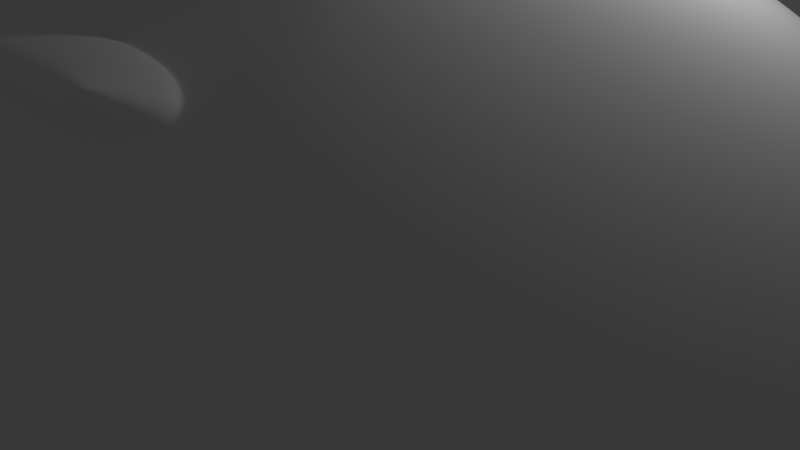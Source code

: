 # Source: casque.blend  (saved by Blender 2.82.7; exported with 4.5.12 LTS)
import bpy
from mathutils import Matrix  # noqa: F401  (used for matrix-valued properties, if any)

bpy.ops.wm.read_factory_settings(use_empty=True)
scene = bpy.context.scene
scene.name = 'Scene'

# ---- collections
col_collection_1 = bpy.data.collections.new('Collection 1'); scene.collection.children.link(col_collection_1)

# ---- materials (node trees are filled in below, after node groups)
mat_material_001 = bpy.data.materials.new('Material.001')
mat_material_001.alpha_threshold = 0.0
mat_material_001.use_transparent_shadow = False
mat_material_001.diffuse_color = (0.8, 0.07099, 0.06876, 1.0)
mat_material_001.roughness = 0.5
mat_material_002 = bpy.data.materials.new('Material.002')
mat_material_002.alpha_threshold = 0.0
mat_material_002.use_transparent_shadow = False
mat_material_002.roughness = 0.5

# ---- material node trees

# ---- world
world_world = bpy.data.worlds.new('World'); scene.world = world_world
world_world.color = (0.05088, 0.05088, 0.05088)
world_world.use_sun_shadow = False
world_world.sun_shadow_jitter_overblur = 0.0
world_world.cycles.sampling_method = 'MANUAL'

# ---- cameras
cam_camera = bpy.data.cameras.new('Camera')
cam_camera.clip_end = 100.0
cam_camera.lens = 35.0
cam_camera.sensor_width = 32.0
cam_camera.sensor_height = 18.0
cam_camera.ortho_scale = 7.314
cam_camera.dof.focus_distance = 0.0
cam_camera.dof.aperture_fstop = 128.0

# ---- lights
light_lamp = bpy.data.lights.new('Lamp', 'POINT')
light_lamp.transmission_factor = 0.0
light_lamp.cutoff_distance = 30.0
light_lamp.energy = 100.0
light_lamp.shadow_buffer_clip_start = 1.001
light_lamp.shadow_soft_size = 0.1
light_lamp.shadow_maximum_resolution = 0.006
light_lamp.use_absolute_resolution = True

# ---- meshes
me_sphere = bpy.data.meshes.new('Sphere')
me_sphere.from_pydata([(1.612, 1.004, 4.337), (-1.089, 2.062, 4.016), (-1.089, 3.037, 3.494), (-1.089, 3.892, 2.793), (-1.089, 4.594, 1.938), (-1.089, 5.115, 0.9625), (-1.089, 5.436, -0.09584), (-1.175, 5.559, -1.094), (1.827, 0.9826, 4.337), (2.223, 2.977, 3.494), (2.527, 4.504, 1.938), (2.629, 5.015, 0.9625), (2.713, 5.436, -1.196), (2.033, 0.92, 4.337), (3.771, 5.115, -1.196), (7.145, 1.004, -1.196), (7.254, -0.09687, -1.196), (7.145, -1.198, -1.196), (6.303, -3.231, -1.196), (5.601, -4.086, -1.196), (3.771, -5.309, -1.196), (1.827, -1.176, 4.337), (2.033, -2.214, 4.016), (2.223, -3.171, 3.494), (2.629, -5.209, 0.9625), (2.713, -5.63, -1.196), (2.691, -5.524, -0.09584), (-1.089, -1.198, 4.337), (-1.089, -2.256, 4.016), (-1.089, -3.231, 3.494), (-1.089, -4.086, 2.793), (-1.089, -4.788, 1.938), (-1.089, -5.309, 0.9625), (-1.089, -5.63, -0.09584), (-1.16, -5.724, -0.9845), (2.527, -4.698, 1.938), (2.39, -4.009, 2.793), (-1.304, -1.176, 4.337), (-1.51, -2.214, 4.016), (-1.701, -3.171, 3.494), (-1.868, -4.009, 2.793), (-2.004, -4.698, 1.938), (-2.106, -5.209, 0.9625), (-2.169, -5.524, -0.09584), (-2.235, -5.619, -1.219), (3.729, -5.209, -0.09584), (3.607, -4.912, 0.9625), (3.407, -4.431, 1.938), (3.139, -3.782, 2.793), (2.811, -2.993, 3.494), (2.438, -2.091, 4.016), (2.033, -1.114, 4.337), (-1.51, -1.114, 4.337), (-1.915, -2.091, 4.016), (-2.289, -2.993, 3.494), (-2.616, -3.782, 2.793), (-2.884, -4.431, 1.938), (-3.084, -4.912, 0.9625), (-3.207, -5.209, -0.09584), (-3.27, -5.301, -1.447), (4.746, -4.788, -1.196), (4.686, -4.698, -0.09584), (4.508, -4.431, 0.9625), (4.218, -3.997, 1.938), (3.828, -3.414, 2.793), (3.353, -2.703, 3.494), (2.811, -1.892, 4.016), (-1.701, -1.012, 4.337), (-2.289, -1.892, 4.016), (-2.831, -2.703, 3.494), (-3.306, -3.414, 2.793), (-3.695, -3.997, 1.938), (-3.985, -4.431, 0.9625), (-4.163, -4.698, -0.09584), (-4.224, -4.783, -1.66), (2.223, -1.012, 4.337), (5.525, -4.009, -0.09584), (5.298, -3.782, 0.9625), (4.929, -3.414, 1.938), (4.433, -2.918, 2.793), (3.828, -2.313, 3.494), (-0.9815, 0.9849, 4.337), (-1.868, -0.8751, 4.337), (-2.616, -1.623, 4.016), (-3.306, -2.313, 3.494), (-3.91, -2.918, 2.793), (-4.406, -3.414, 1.938), (-4.775, -3.782, 0.9625), (-5.002, -4.009, -0.09584), (-5.06, -4.085, -1.848), (3.139, -1.623, 4.016), (2.39, -0.8751, 4.337), (6.213, -3.171, -0.09584), (5.946, -2.993, 0.9625), (5.512, -2.703, 1.938), (4.929, -2.313, 2.793), (-2.004, -0.7084, 4.337), (-2.884, -1.296, 4.016), (-3.695, -1.838, 3.494), (-4.406, -2.313, 2.793), (-4.99, -2.703, 1.938), (-5.423, -2.993, 0.9625), (-5.69, -3.171, -0.09584), (-5.747, -3.232, -2.005), (4.218, -1.838, 3.494), (3.407, -1.296, 4.016), (2.527, -0.7084, 4.337), (6.824, -2.256, -1.196), (6.724, -2.214, -0.09584), (6.427, -2.091, 0.9625), (5.946, -1.892, 1.938), (-2.106, -0.5181, 4.337), (-3.084, -0.9231, 4.016), (-3.985, -1.296, 3.494), (-4.775, -1.623, 2.793), (-5.423, -1.892, 1.938), (-5.905, -2.091, 0.9625), (-6.201, -2.214, -0.09584), (-6.258, -2.258, -2.126), (5.298, -1.623, 2.793), (4.508, -1.296, 3.494), (3.607, -0.9231, 4.016), (2.629, -0.5181, 4.337), (7.039, -1.176, -0.09584), (6.724, -1.114, 0.9625), (-2.169, -0.3116, 4.337), (-3.207, -0.5181, 4.016), (-4.163, -0.7084, 3.494), (-5.002, -0.8751, 2.793), (-5.69, -1.012, 1.938), (-6.201, -1.114, 0.9625), (-6.516, -1.176, -0.09584), (-6.573, -1.201, -2.204), (6.213, -1.012, 1.938), (5.525, -0.8751, 2.793), (4.686, -0.7084, 3.494), (3.729, -0.5181, 4.016), (2.691, -0.3116, 4.337), (7.145, -0.09687, -0.09584), (-2.19, -0.09687, 4.31), (-3.248, -0.09687, 4.016), (-4.224, -0.09687, 3.494), (-5.078, -0.09687, 2.793), (-5.78, -0.09687, 1.938), (-6.301, -0.09687, 0.9625), (-6.622, -0.09687, -0.09584), (-6.68, -0.101, -2.238), (6.824, -0.09687, 0.9625), (6.303, -0.09687, 1.938), (5.601, -0.09687, 2.793), (4.746, -0.09687, 3.494), (3.771, -0.09687, 4.016), (2.713, -0.09687, 4.31), (-2.169, 0.1178, 4.337), (-3.207, 0.3243, 4.016), (-4.163, 0.5146, 3.494), (-5.002, 0.6814, 2.793), (-5.69, 0.8183, 1.938), (-6.201, 0.92, 0.9625), (-6.516, 0.9826, -0.09584), (-6.575, 0.9999, -2.225), (7.039, 0.9826, -0.09584), (6.724, 0.92, 0.9625), (6.213, 0.8183, 1.938), (5.525, 0.6814, 2.793), (4.686, 0.5146, 3.494), (3.729, 0.3243, 4.016), (2.691, 0.1178, 4.337), (-2.106, 0.3243, 4.337), (-3.084, 0.7293, 4.016), (-3.985, 1.103, 3.494), (-4.775, 1.43, 2.793), (-5.423, 1.698, 1.938), (-5.905, 1.898, 0.9625), (-6.201, 2.021, -0.09584), (-6.263, 2.059, -2.168), (6.824, 2.062, -1.196), (6.724, 2.021, -0.09584), (6.427, 1.898, 0.9625), (5.946, 1.698, 1.938), (5.298, 1.43, 2.793), (4.508, 1.103, 3.494), (3.607, 0.7293, 4.016), (-2.004, 0.5146, 4.337), (-2.884, 1.103, 4.016), (-3.695, 1.644, 3.494), (-4.406, 2.119, 2.793), (-4.99, 2.509, 1.938), (-5.423, 2.799, 0.9625), (-5.69, 2.977, -0.09584), (-5.755, 3.036, -2.066), (2.629, 0.3243, 4.337), (6.303, 3.037, -1.196), (6.213, 2.977, -0.09584), (5.946, 2.799, 0.9625), (5.512, 2.509, 1.938), (4.929, 2.119, 2.793), (4.218, 1.644, 3.494), (-1.868, 0.6814, 4.337), (-2.616, 1.43, 4.016), (-3.306, 2.119, 3.494), (-3.91, 2.724, 2.793), (-4.406, 3.22, 1.938), (-4.775, 3.589, 0.9625), (-5.002, 3.816, -0.09584), (-5.071, 3.894, -1.926), (3.407, 1.103, 4.016), (2.527, 0.5146, 4.337), (5.601, 3.892, -1.196), (5.525, 3.816, -0.09584), (5.298, 3.589, 0.9625), (4.929, 3.22, 1.938), (4.433, 2.724, 2.793), (-1.701, 0.8183, 4.337), (-2.289, 1.698, 4.016), (-2.831, 2.509, 3.494), (-3.306, 3.22, 2.793), (-3.695, 3.803, 1.938), (-3.985, 4.237, 0.9625), (-4.163, 4.504, -0.09584), (-4.236, 4.598, -1.751), (3.828, 2.119, 3.494), (3.139, 1.43, 4.016), (2.39, 0.6814, 4.337), (4.746, 4.594, -1.196), (4.686, 4.504, -0.09584), (4.508, 4.237, 0.9625), (4.218, 3.803, 1.938), (-1.51, 0.92, 4.337), (-1.915, 1.898, 4.016), (-2.289, 2.799, 3.494), (-2.616, 3.589, 2.793), (-2.884, 4.237, 1.938), (-3.084, 4.719, 0.9625), (-3.207, 5.015, -0.09584), (-3.284, 5.123, -1.549), (3.828, 3.22, 2.793), (3.353, 2.509, 3.494), (2.811, 1.698, 4.016), (2.223, 0.8183, 4.337), (3.729, 5.015, -0.09584), (3.607, 4.719, 0.9625), (-1.304, 0.9826, 4.337), (-1.51, 2.021, 4.016), (-1.701, 2.977, 3.494), (-1.868, 3.816, 2.793), (-2.004, 4.504, 1.938), (-2.106, 5.015, 0.9625), (-2.169, 5.33, -0.09584), (-2.25, 5.447, -1.327), (3.407, 4.237, 1.938), (3.139, 3.589, 2.793), (2.811, 2.799, 3.494), (2.438, 1.898, 4.016), (2.691, 5.33, -0.09584), (2.39, 3.816, 2.793), (2.033, 2.021, 4.016), (1.82, 2.985, 3.494), (2.086, 4.515, 1.938), (2.176, 5.027, 0.9625), (2.249, 5.45, -1.196), (1.966, 3.825, 2.793), (2.231, 5.343, -0.09584), (1.652, 2.026, 4.016), (-1.235, 5.534, -0.8143), (-1.221, -5.693, -0.7052), (-2.291, -5.589, -0.9389), (-3.32, -5.273, -1.166), (-4.269, -4.757, -1.377), (-5.101, -4.062, -1.564), (4.731, -4.764, -0.9103), (-5.785, -3.214, -1.721), (-6.293, -2.245, -1.841), (6.798, -2.245, -0.9103), (-6.606, -1.193, -1.919), (-6.713, -0.09829, -1.952), (-6.609, 0.9972, -1.94), (-6.299, 2.051, -1.882), (-5.793, 3.023, -1.782), (6.798, 2.051, -0.9103), (-5.112, 3.876, -1.642), (6.279, 3.022, -0.9103), (-4.282, 4.577, -1.468), (5.581, 3.872, -0.9103), (-3.334, 5.099, -1.266), (-2.305, 5.422, -1.046), (4.731, 4.571, -0.9103), (2.707, 5.409, -0.9103), (2.707, -5.602, -0.9103), (3.76, -5.283, -0.9103), (5.581, -4.066, -0.9103), (6.279, -3.216, -0.9103), (7.225, -0.09687, -0.9103), (7.118, -1.192, -0.9103), (7.118, 0.9983, -0.9103), (3.76, 5.089, -0.9103), (2.244, 5.422, -0.9103), (-1.788, 7.435, -1.15), (-1.509, 7.446, -1.09), (-1.585, 7.32, -1.247), (3.509, 7.165, -1.243), (3.427, 7.294, -1.104), (3.708, 7.249, -1.104), (4.858, 6.9, -1.104), (5.121, 6.791, -1.104), (4.908, 6.74, -1.243), (9.369, 1.304, -1.243), (9.494, 1.463, -1.104), (9.549, 1.183, -1.104), (9.667, -0.01266, -1.104), (9.667, -0.2978, -1.104), (9.513, -0.1509, -1.243), (9.549, -1.494, -1.104), (9.494, -1.773, -1.104), (9.369, -1.606, -1.243), (8.311, -4.484, -1.104), (8.256, -4.295, -1.243), (8.469, -4.246, -1.104), (7.548, -5.412, -1.104), (7.347, -5.614, -1.104), (7.328, -5.425, -1.243), (4.858, -7.21, -1.104), (4.908, -7.042, -1.243), (5.121, -7.101, -1.104), (3.708, -7.559, -1.104), (3.427, -7.605, -1.104), (3.509, -7.466, -1.243), (-1.768, -7.719, -1.003), (-1.566, -7.596, -1.102), (-1.489, -7.728, -0.9422), (-4.329, -7.55, -1.318), (-4.107, -7.458, -1.413), (-4.056, -7.605, -1.258), (-5.711, -7.097, -1.623), (-5.483, -7.031, -1.703), (-5.462, -7.198, -1.555), (6.181, -6.535, -1.104), (6.198, -6.353, -1.243), (6.418, -6.376, -1.104), (-6.979, -6.377, -1.905), (-6.736, -6.353, -1.995), (-6.747, -6.534, -1.853), (-8.085, -5.416, -2.155), (-7.841, -5.43, -2.244), (-7.888, -5.617, -2.11), (-8.986, -4.254, -2.362), (-8.749, -4.302, -2.452), (-8.831, -4.49, -2.326), (9.036, -3.187, -1.104), (8.945, -3.005, -1.243), (9.145, -2.923, -1.104), (-9.648, -2.933, -2.518), (-9.424, -3.015, -2.611), (-9.541, -3.196, -2.492), (-10.05, -1.505, -2.618), (-9.841, -1.618, -2.715), (-9.991, -1.784, -2.604), (-10.16, -0.02396, -2.657), (-9.983, -0.1629, -2.759), (-10.16, -0.3091, -2.655), (-9.995, 1.452, -2.635), (-9.845, 1.293, -2.743), (-10.05, 1.172, -2.644), (-9.549, 2.867, -2.551), (-9.432, 2.693, -2.666), (-9.655, 2.603, -2.572), (9.036, 2.876, -1.104), (9.145, 2.613, -1.104), (8.945, 2.703, -1.243), (-8.843, 4.166, -2.41), (-8.76, 3.985, -2.532), (-8.997, 3.928, -2.441), (8.469, 3.936, -1.104), (8.256, 3.993, -1.243), (8.311, 4.173, -1.104), (-7.902, 5.3, -2.216), (-7.855, 5.118, -2.346), (-8.099, 5.097, -2.257), (7.548, 5.102, -1.104), (7.328, 5.123, -1.243), (7.347, 5.304, -1.104), (-6.764, 6.224, -1.978), (-6.752, 6.05, -2.115), (-6.995, 6.065, -2.026), (6.198, 6.051, -1.243), (6.181, 6.224, -1.104), (6.418, 6.066, -1.104), (-5.472, 6.904, -1.703), (-5.493, 6.743, -1.848), (-5.729, 6.794, -1.758), (-2.956, 7.314, -1.403), (-3.007, 7.172, -1.555), (-3.23, 7.257, -1.462), (2.803, 7.312, -1.104), (3.089, 7.304, -1.104), (2.896, 7.182, -1.243), (-1.809, 7.426, -0.4099), (-1.665, 7.286, -0.8772), (-1.53, 7.437, -0.3492), (-1.51, -7.717, -0.2019), (-1.646, -7.555, -0.7329), (-1.79, -7.708, -0.2628), (-4.075, -7.594, -1.16), (-4.18, -7.417, -1.302), (-4.349, -7.54, -1.22), (-5.48, -7.188, -1.456), (-5.541, -7.0, -1.602), (-5.737, -7.08, -1.513), (-6.763, -6.525, -1.754), (-6.795, -6.318, -1.881), (-6.995, -6.367, -1.806), (-7.902, -5.609, -2.01), (-7.895, -5.399, -2.129), (-8.1, -5.408, -2.055), (6.175, -6.527, -0.361), (6.412, -6.368, -0.361), (6.176, -6.321, -0.8642), (-8.845, -4.484, -2.226), (-8.799, -4.278, -2.336), (-9.0, -4.247, -2.262), (-9.554, -3.191, -2.392), (-9.47, -2.997, -2.494), (-9.661, -2.928, -2.418), (9.026, -3.183, -0.361), (9.136, -2.919, -0.361), (8.91, -2.991, -0.8642), (-10.0, -1.781, -2.503), (-9.885, -1.606, -2.598), (-10.06, -1.502, -2.518), (-10.17, -0.3081, -2.554), (-10.03, -0.1593, -2.642), (-10.17, -0.023, -2.557), (-10.06, 1.171, -2.544), (-9.889, 1.289, -2.626), (-10.01, 1.451, -2.535), (-9.668, 2.6, -2.472), (-9.478, 2.682, -2.55), (-9.562, 2.864, -2.451), (-9.01, 3.924, -2.341), (-8.809, 3.967, -2.416), (-8.856, 4.162, -2.31), (9.136, 2.609, -0.361), (9.026, 2.872, -0.361), (8.91, 2.689, -0.8642), (-8.113, 5.091, -2.157), (-7.909, 5.095, -2.231), (-7.917, 5.294, -2.116), (8.461, 3.93, -0.361), (8.303, 4.168, -0.361), (8.224, 3.972, -0.8642), (-7.011, 6.058, -1.927), (-6.811, 6.022, -2.001), (-6.78, 6.217, -1.878), (7.541, 5.095, -0.361), (7.34, 5.297, -0.361), (7.301, 5.096, -0.8642), (-5.747, 6.786, -1.659), (-5.559, 6.712, -1.735), (-5.489, 6.896, -1.604), (-3.249, 7.248, -1.363), (-3.08, 7.138, -1.444), (-2.976, 7.305, -1.304), (6.412, 6.058, -0.361), (6.175, 6.216, -0.361), (6.176, 6.019, -0.8642), (3.425, 7.285, -0.361), (3.501, 7.127, -0.8642), (3.706, 7.239, -0.361), (3.425, -7.595, -0.361), (3.706, -7.549, -0.361), (3.501, -7.429, -0.8642), (4.854, -7.201, -0.361), (5.117, -7.092, -0.361), (4.894, -7.007, -0.8642), (7.34, -5.607, -0.361), (7.541, -5.405, -0.361), (7.301, -5.398, -0.8642), (8.303, -4.478, -0.361), (8.461, -4.241, -0.361), (8.224, -4.274, -0.8642), (9.657, -0.2978, -0.361), (9.657, -0.01266, -0.361), (9.474, -0.1509, -0.8642), (9.484, -1.771, -0.361), (9.539, -1.492, -0.361), (9.332, -1.599, -0.8642), (9.539, 1.181, -0.361), (9.484, 1.461, -0.361), (9.332, 1.297, -0.8642), (5.117, 6.782, -0.361), (4.854, 6.891, -0.361), (4.894, 6.705, -0.8642), (3.088, 7.294, -0.361), (2.801, 7.302, -0.361), (2.89, 7.145, -0.8642), (-1.53, 7.437, -0.9913), (-1.809, 7.426, -1.052), (-1.79, -7.708, -0.9048), (-1.51, -7.717, -0.844), (6.175, -6.527, -1.003), (6.412, -6.368, -1.003), (9.026, -3.183, -1.003), (9.136, -2.919, -1.003), (9.136, 2.609, -1.003), (9.026, 2.872, -1.003), (8.461, 3.93, -1.003), (8.303, 4.168, -1.003), (7.541, 5.095, -1.003), (7.34, 5.297, -1.003), (6.412, 6.058, -1.003), (6.175, 6.216, -1.003), (3.706, 7.239, -1.003), (3.425, 7.285, -1.003), (3.425, -7.595, -1.003), (3.706, -7.549, -1.003), (4.854, -7.201, -1.003), (5.117, -7.092, -1.003), (7.34, -5.607, -1.003), (7.541, -5.405, -1.003), (8.303, -4.478, -1.003), (8.461, -4.241, -1.003), (9.657, -0.2978, -1.003), (9.657, -0.01266, -1.003), (9.484, -1.771, -1.003), (9.539, -1.492, -1.003), (9.539, 1.181, -1.003), (9.484, 1.461, -1.003), (5.117, 6.782, -1.003), (4.854, 6.891, -1.003), (3.088, 7.294, -1.003), (2.801, 7.302, -1.003), (4.39, -7.537, -1.001), (-1.631, 7.096, -0.8009), (2.822, 6.956, -0.847), (-3.007, 6.953, -1.359), (-1.612, -7.349, -0.6605), (-4.108, -7.215, -1.222), (3.417, -7.229, -0.847), (-4.313, -6.809, -1.514), (-5.535, -6.145, -1.785), (-7.724, -5.251, -2.027), (-8.603, -4.159, -2.228), (7.116, -5.253, -0.847), (6.021, -6.151, -0.847), (4.772, -6.818, -0.847), (-9.257, -2.913, -2.382), (-9.661, -1.559, -2.482), (9.092, -1.554, -0.847), (8.681, -2.909, -0.847), (8.014, -4.158, -0.847), (-9.798, -0.1506, -2.526), (-9.664, 1.259, -2.51), (-9.265, 2.615, -2.436), (-8.614, 3.866, -2.306), (-7.738, 4.964, -2.126), (8.014, 3.868, -0.847), (8.681, 2.619, -0.847), (9.092, 1.264, -0.847), (-6.669, 5.866, -1.902), (7.116, 4.962, -0.847), (-5.45, 6.537, -1.643), (6.021, 5.861, -0.847), (4.772, 6.528, -0.847), (3.417, 6.939, -0.847), (9.231, -0.1451, -0.847), (-0.5596, -1.843, 4.849), (-0.5611, -1.791, 4.865), (1.398, -1.773, 4.858), (1.407, -1.813, 4.845), (-1.028, 3.082, 3.464), (-0.5807, 1.451, 4.832), (-1.01, 3.123, 3.537), (-0.9544, 3.192, 3.604), (-0.8656, 3.284, 3.66), (-0.7496, 3.393, 3.7), (-0.6141, 3.511, 3.722), (-0.4673, 3.571, 3.724), (-1.03, 3.766, 2.921), (-0.614, 3.654, 3.608), (-0.7501, 3.712, 3.446), (-0.8667, 3.754, 3.287), (-0.9558, 3.778, 3.139), (-1.011, 3.782, 3.015), (1.827, -1.176, 4.507), (1.398, -1.773, 4.858), (1.814, -1.229, 4.571), (1.772, -1.293, 4.648), (1.703, -1.387, 4.719), (1.614, -1.504, 4.781), (1.51, -1.635, 4.828), (1.407, -1.813, 4.845), (2.033, -2.214, 4.186), (1.57, -1.924, 4.739), (1.722, -2.024, 4.62), (1.853, -2.106, 4.497), (1.953, -2.165, 4.378), (2.016, -2.196, 4.271), (-0.5611, -1.791, 4.865), (-1.089, -1.198, 4.507), (-0.6969, -1.656, 4.836), (-0.8235, -1.527, 4.789), (-0.9324, -1.413, 4.728), (-1.016, -1.321, 4.657), (-1.069, -1.258, 4.58), (-1.089, -2.256, 4.186), (-0.5596, -1.843, 4.849), (-1.067, -2.245, 4.278), (-1.015, -2.211, 4.385), (-0.9309, -2.15, 4.503), (-0.8221, -2.063, 4.625), (-0.6954, -1.959, 4.743), (2.159, -3.281, 3.517), (2.09, -3.418, 3.538), (1.98, -3.583, 3.542), (1.836, -3.765, 3.528), (1.668, -3.952, 3.498), (2.181, -3.182, 3.481), (1.488, -4.095, 3.433), (-1.059, -3.327, 3.518), (-0.9931, -3.462, 3.539), (-0.8891, -3.624, 3.542), (-0.7541, -3.802, 3.527), (-0.5971, -3.984, 3.497), (-1.082, -3.229, 3.482), (-0.4296, -4.122, 3.431), (-0.5914, -4.136, 3.363), (-0.7403, -4.14, 3.229), (-0.8685, -4.121, 3.102), (-0.9673, -4.082, 2.99), (1.263, 3.555, 3.753), (1.916, 3.733, 2.969), (1.431, 3.633, 3.642), (1.588, 3.687, 3.485), (1.723, 3.726, 3.329), (1.827, 3.748, 3.185), (1.893, 3.75, 3.062), (1.648, 2.04, 4.2), (-1.094, 2.072, 4.211), (-1.03, -4.025, 2.901), (-1.052, -4.069, 2.842), (-0.9835, 1.003, 4.4), (1.61, 1.026, 4.386), (1.777, 3.061, 3.506), (1.183, 1.467, 4.821), (1.759, 3.103, 3.579), (1.708, 3.173, 3.644), (1.627, 3.266, 3.697), (1.522, 3.376, 3.733), (1.4, 3.496, 3.751), (-0.5999, 1.666, 4.795), (1.191, 1.65, 4.788), (1.191, 1.65, 4.788), (1.648, 2.04, 4.225), (1.31, 1.754, 4.708), (1.42, 1.85, 4.613), (1.515, 1.932, 4.511), (1.587, 1.993, 4.407), (1.633, 2.03, 4.31), (-1.094, 2.072, 4.237), (-0.5999, 1.666, 4.795), (-1.077, 2.061, 4.322), (-1.027, 2.023, 4.419), (-0.9487, 1.959, 4.521), (-0.8464, 1.874, 4.623), (-0.7275, 1.775, 4.716), (-0.9835, 1.003, 4.425), (-0.5807, 1.451, 4.832), (-0.9695, 1.021, 4.505), (-0.929, 1.068, 4.587), (-0.8649, 1.14, 4.665), (-0.7816, 1.232, 4.736), (-0.6846, 1.338, 4.793), (1.61, 1.026, 4.412), (1.183, 1.467, 4.821), (1.596, 1.044, 4.491), (1.553, 1.09, 4.573), (1.485, 1.161, 4.652), (1.397, 1.252, 4.723), (1.294, 1.356, 4.781), (2.055, -4.018, 2.851), (2.037, -3.975, 2.911), (1.981, -4.034, 2.999), (1.892, -4.076, 3.11), (1.776, -4.099, 3.237), (1.64, -4.099, 3.37)], [], [(261, 257, 9, 255), (258, 261, 255, 10), (259, 258, 10, 11), (262, 259, 11, 254), (296, 262, 254, 287), (257, 263, 256, 9), (256, 8, 13, 253), (50, 51, 21, 22), (26, 24, 32, 33), (288, 26, 33, 265), (23, 22, 28, 29), (35, 36, 30, 31), (24, 35, 31, 32), (29, 28, 38, 39), (46, 47, 35, 24), (30, 29, 39, 40), (47, 48, 36, 35), (31, 30, 40, 41), (48, 49, 23, 36), (32, 31, 41, 42), (49, 50, 22, 23), (33, 32, 42, 43), (63, 64, 48, 47), (265, 33, 43, 266), (289, 45, 26, 288), (28, 27, 37, 38), (45, 46, 24, 26), (43, 42, 57, 58), (62, 63, 47, 46), (266, 43, 58, 267), (64, 65, 49, 48), (38, 37, 52, 53), (65, 66, 50, 49), (39, 38, 53, 54), (66, 75, 51, 50), (40, 39, 54, 55), (41, 40, 55, 56), (270, 61, 45, 289), (42, 41, 56, 57), (61, 62, 46, 45), (76, 77, 62, 61), (55, 54, 69, 70), (77, 78, 63, 62), (56, 55, 70, 71), (78, 79, 64, 63), (57, 56, 71, 72), (79, 80, 65, 64), (58, 57, 72, 73), (80, 90, 66, 65), (267, 58, 73, 268), (21, 51, 75, 91, 106, 122, 137, 152, 139, 125, 111, 96, 82, 67, 52, 37, 27), (53, 52, 67, 68), (290, 76, 61, 270), (54, 53, 68, 69), (291, 92, 76, 290), (268, 73, 88, 269), (90, 91, 75, 66), (68, 67, 82, 83), (94, 95, 79, 78), (69, 68, 83, 84), (95, 104, 80, 79), (70, 69, 84, 85), (104, 105, 90, 80), (71, 70, 85, 86), (105, 106, 91, 90), (72, 71, 86, 87), (73, 72, 87, 88), (273, 108, 92, 291), (86, 85, 99, 100), (108, 109, 93, 92), (87, 86, 100, 101), (109, 110, 94, 93), (88, 87, 101, 102), (110, 119, 95, 94), (269, 88, 102, 271), (92, 93, 77, 76), (83, 82, 96, 97), (93, 94, 78, 77), (84, 83, 97, 98), (85, 84, 98, 99), (119, 120, 104, 95), (97, 96, 111, 112), (120, 121, 105, 104), (98, 97, 112, 113), (121, 122, 106, 105), (99, 98, 113, 114), (134, 135, 120, 119), (100, 99, 114, 115), (135, 136, 121, 120), (101, 100, 115, 116), (136, 137, 122, 121), (102, 101, 116, 117), (271, 102, 117, 272), (115, 114, 128, 129), (138, 147, 124, 123), (116, 115, 129, 130), (147, 148, 133, 124), (117, 116, 130, 131), (148, 149, 134, 133), (272, 117, 131, 274), (293, 123, 108, 273), (112, 111, 125, 126), (123, 124, 109, 108), (113, 112, 126, 127), (124, 133, 110, 109), (114, 113, 127, 128), (133, 134, 119, 110), (149, 150, 135, 134), (126, 125, 139, 140), (150, 151, 136, 135), (127, 126, 140, 141), (151, 152, 137, 136), (128, 127, 141, 142), (129, 128, 142, 143), (292, 138, 123, 293), (130, 129, 143, 144), (165, 166, 151, 150), (131, 130, 144, 145), (166, 167, 152, 151), (274, 131, 145, 275), (163, 164, 149, 148), (144, 143, 157, 158), (164, 165, 150, 149), (145, 144, 158, 159), (177, 178, 162, 161), (275, 145, 159, 276), (140, 139, 153, 154), (294, 161, 138, 292), (141, 140, 154, 155), (161, 162, 147, 138), (142, 141, 155, 156), (162, 163, 148, 147), (143, 142, 156, 157), (154, 153, 168, 169), (179, 180, 164, 163), (155, 154, 169, 170), (180, 181, 165, 164), (156, 155, 170, 171), (181, 182, 166, 165), (157, 156, 171, 172), (182, 191, 167, 166), (158, 157, 172, 173), (159, 158, 173, 174), (279, 177, 161, 294), (276, 159, 174, 277), (178, 179, 163, 162), (173, 172, 187, 188), (194, 195, 179, 178), (174, 173, 188, 189), (195, 196, 180, 179), (277, 174, 189, 278), (197, 206, 182, 181), (169, 168, 183, 184), (206, 207, 191, 182), (170, 169, 184, 185), (171, 170, 185, 186), (281, 193, 177, 279), (172, 171, 186, 187), (193, 194, 178, 177), (210, 211, 195, 194), (185, 184, 199, 200), (211, 212, 196, 195), (186, 185, 200, 201), (212, 221, 197, 196), (187, 186, 201, 202), (221, 222, 206, 197), (188, 187, 202, 203), (222, 223, 207, 206), (189, 188, 203, 204), (278, 189, 204, 280), (196, 197, 181, 180), (184, 183, 198, 199), (225, 226, 210, 209), (204, 203, 218, 219), (226, 227, 211, 210), (280, 204, 219, 282), (283, 209, 193, 281), (199, 198, 213, 214), (209, 210, 194, 193), (200, 199, 214, 215), (238, 239, 223, 222), (201, 200, 215, 216), (202, 201, 216, 217), (286, 225, 209, 283), (203, 202, 217, 218), (237, 238, 222, 221), (216, 215, 230, 231), (241, 250, 227, 226), (217, 216, 231, 232), (250, 251, 236, 227), (218, 217, 232, 233), (251, 252, 237, 236), (219, 218, 233, 234), (252, 253, 238, 237), (282, 219, 234, 284), (227, 236, 212, 211), (214, 213, 228, 229), (236, 237, 221, 212), (215, 214, 229, 230), (11, 10, 250, 241), (284, 234, 248, 285), (253, 13, 239, 238), (229, 228, 242, 243), (230, 229, 243, 244), (295, 240, 225, 286), (231, 230, 244, 245), (240, 241, 226, 225), (232, 231, 245, 246), (287, 254, 240, 295), (233, 232, 246, 247), (254, 11, 241, 240), (234, 233, 247, 248), (245, 244, 2, 3), (255, 9, 252, 251), (246, 245, 3, 4), (247, 246, 4, 5), (248, 247, 5, 6), (9, 256, 253, 252), (285, 248, 6, 264), (243, 242, 81, 1), (244, 243, 1, 2), (10, 255, 251, 250), (2, 1, 263, 257), (264, 6, 262, 296), (6, 5, 259, 262), (5, 4, 258, 259), (4, 3, 261, 258), (0, 8, 256, 263), (541, 545, 421, 418), (208, 224, 384, 379), (534, 532, 397, 460), (539, 540, 412, 409), (543, 544, 473, 416), (557, 564, 482, 488), (540, 541, 418, 412), (546, 550, 430, 427), (542, 543, 416, 476), (545, 546, 427, 421), (447, 442, 504, 505), (547, 548, 425, 485), (442, 441, 503, 504), (548, 549, 479, 425), (550, 551, 433, 430), (493, 492, 529, 530), (551, 552, 436, 433), (564, 547, 485, 482), (554, 558, 451, 445), (490, 489, 527, 528), (552, 553, 439, 436), (14, 12, 300, 305), (7, 249, 391, 299), (16, 15, 306, 311), (532, 533, 494, 397), (235, 220, 382, 388), (220, 205, 376, 382), (192, 208, 379, 373), (205, 190, 370, 376), (176, 192, 373, 368), (190, 175, 364, 370), (453, 448, 506, 507), (15, 176, 368, 306), (175, 160, 361, 364), (160, 146, 358, 361), (107, 17, 314, 349), (18, 107, 349, 316), (146, 132, 355, 358), (132, 118, 352, 355), (118, 103, 346, 352), (103, 89, 343, 346), (60, 19, 320, 337), (20, 60, 337, 322), (89, 74, 340, 343), (74, 59, 334, 340), (34, 25, 326, 328), (59, 44, 331, 334), (44, 34, 328, 331), (12, 260, 395, 300), (487, 486, 525, 526), (535, 536, 403, 400), (538, 539, 409, 406), (533, 563, 466, 494), (17, 16, 311, 314), (549, 542, 476, 479), (563, 562, 491, 466), (492, 465, 512, 529), (537, 535, 400, 470), (562, 561, 464, 491), (19, 18, 316, 320), (536, 538, 406, 403), (249, 235, 388, 391), (561, 559, 455, 464), (462, 454, 508, 509), (544, 537, 470, 473), (560, 534, 460, 457), (468, 399, 498, 513), (25, 20, 322, 326), (558, 560, 457, 451), (559, 555, 449, 455), (484, 483, 523, 524), (224, 14, 305, 384), (555, 556, 443, 449), (556, 557, 488, 443), (553, 554, 445, 439), (297, 298, 299), (300, 301, 302), (303, 304, 305), (306, 307, 308), (309, 310, 311), (312, 313, 314), (315, 316, 317), (318, 319, 320), (321, 322, 323), (324, 325, 326), (327, 328, 329), (330, 331, 332), (333, 334, 335), (336, 337, 338), (339, 340, 341), (342, 343, 344), (345, 346, 347), (348, 349, 350), (351, 352, 353), (354, 355, 356), (357, 358, 359), (360, 361, 362), (363, 364, 365), (366, 367, 368), (369, 370, 371), (372, 373, 374), (375, 376, 377), (378, 379, 380), (381, 382, 383), (384, 385, 386), (387, 388, 389), (390, 391, 392), (393, 394, 395), (396, 397, 398), (399, 400, 401), (402, 403, 404), (405, 406, 407), (408, 409, 410), (411, 412, 413), (414, 415, 416), (417, 418, 419), (420, 421, 422), (423, 424, 425), (426, 427, 428), (429, 430, 431), (432, 433, 434), (435, 436, 437), (438, 439, 440), (441, 442, 443), (444, 445, 446), (447, 448, 449), (450, 451, 452), (453, 454, 455), (456, 457, 458), (459, 460, 461), (462, 463, 464), (465, 466, 467), (468, 469, 470), (471, 472, 473), (474, 475, 476), (477, 478, 479), (480, 481, 482), (483, 484, 485), (486, 487, 488), (489, 490, 491), (492, 493, 494), (401, 402, 497), (395, 299, 298, 393), (305, 300, 302, 303), (311, 306, 308, 309), (314, 311, 310, 312), (320, 316, 315, 318), (326, 322, 321, 324), (328, 326, 325, 329), (331, 328, 327, 332), (334, 331, 330, 335), (481, 480, 521, 522), (340, 334, 333, 341), (343, 340, 339, 344), (471, 469, 514, 515), (346, 343, 342, 347), (489, 463, 510, 527), (345, 353, 352, 346), (355, 352, 351, 356), (478, 477, 519, 520), (354, 359, 358, 355), (361, 358, 357, 362), (467, 490, 528, 511), (368, 373, 372, 366), (364, 361, 360, 365), (373, 379, 378, 374), (370, 364, 363, 371), (414, 472, 516, 499), (376, 370, 369, 377), (461, 396, 496), (424, 423, 501, 502), (382, 376, 375, 383), (379, 384, 386, 380), (388, 382, 381, 389), (391, 388, 387, 392), (475, 474, 517, 518), (299, 391, 390, 297), (384, 305, 304, 385), (306, 368, 367, 307), (349, 314, 313, 350), (348, 317, 316, 349), (337, 320, 319, 338), (322, 337, 336, 323), (398, 493, 530, 495), (474, 415, 500, 517), (472, 471, 515, 516), (300, 395, 394, 301), (477, 475, 518, 519), (397, 494, 493, 398), (460, 397, 396, 461), (466, 491, 490, 467), (491, 464, 463, 489), (457, 460, 459, 458), (451, 457, 456, 452), (464, 455, 454, 462), (455, 449, 448, 453), (445, 451, 450, 446), (439, 445, 444, 440), (449, 443, 442, 447), (436, 439, 438, 437), (433, 436, 435, 434), (443, 488, 487, 441), (488, 482, 481, 486), (430, 433, 432, 431), (427, 430, 429, 428), (482, 485, 484, 480), (485, 425, 424, 483), (421, 427, 426, 422), (418, 421, 420, 419), (412, 418, 417, 413), (425, 479, 478, 423), (409, 412, 411, 410), (479, 476, 475, 477), (476, 416, 415, 474), (406, 409, 408, 407), (416, 473, 472, 414), (403, 406, 405, 404), (473, 470, 469, 471), (400, 403, 402, 401), (470, 400, 399, 468), (494, 466, 465, 492), (260, 7, 299, 395), (396, 398, 495, 496), (448, 447, 505, 506), (441, 487, 526, 503), (486, 481, 522, 525), (399, 401, 497, 498), (454, 453, 507, 508), (480, 484, 524, 521), (483, 424, 502, 523), (463, 462, 509, 510), (465, 467, 511, 512), (423, 478, 520, 501), (415, 414, 499, 500), (469, 468, 513, 514), (278, 280, 554, 553), (279, 294, 557, 556), (281, 279, 556, 555), (283, 281, 555, 559), (282, 284, 560, 558), (284, 285, 534, 560), (289, 288, 537, 544), (286, 283, 559, 561), (266, 267, 538, 536), (295, 286, 561, 562), (288, 265, 535, 537), (287, 295, 562, 563), (291, 290, 542, 549), (296, 287, 563, 533), (267, 268, 539, 538), (265, 266, 536, 535), (264, 296, 533, 532), (277, 278, 553, 552), (280, 282, 558, 554), (292, 293, 547, 564), (276, 277, 552, 551), (275, 276, 551, 550), (273, 291, 549, 548), (293, 273, 548, 547), (272, 274, 546, 545), (290, 270, 543, 542), (274, 275, 550, 546), (269, 271, 541, 540), (294, 292, 564, 557), (270, 289, 544, 543), (268, 269, 540, 539), (285, 264, 532, 534), (271, 272, 545, 541), (536, 404, 402), (535, 401, 399), (537, 468, 469), (544, 471, 472), (543, 414, 415), (542, 474, 475), (549, 477, 478), (548, 423, 424), (483, 547, 484), (481, 564, 480), (557, 487, 486), (556, 442, 441), (448, 555, 447), (454, 559, 453), (463, 561, 462), (562, 490, 489), (465, 563, 467), (533, 493, 492), (396, 532, 398), (459, 534, 461), (456, 560, 458), (554, 446, 444), (450, 558, 452), (553, 440, 438), (552, 437, 435), (434, 432, 551), (550, 431, 429), (545, 422, 420), (546, 428, 426), (541, 419, 417), (540, 413, 411), (539, 410, 408), (538, 407, 405), (539, 408, 407, 538), (540, 411, 410, 539), (541, 417, 413, 540), (545, 420, 419, 541), (546, 426, 422, 545), (550, 429, 428, 546), (551, 432, 431, 550), (435, 434, 551, 552), (437, 552, 553, 438), (553, 554, 444, 440), (446, 554, 558, 450), (452, 558, 560, 456), (458, 560, 534, 459), (461, 534, 532, 396), (398, 532, 533, 493), (563, 533, 492, 465), (467, 563, 562, 490), (489, 562, 561, 463), (462, 561, 559, 454), (493, 533, 563, 465), (454, 559, 555, 448), (556, 441, 447, 555), (557, 486, 441, 556), (486, 557, 564, 481), (480, 564, 547, 484), (548, 424, 483, 547), (549, 478, 423, 548), (390, 461, 496, 297), (544, 472, 414, 543), (537, 469, 471, 544), (535, 399, 468, 537), (536, 402, 401, 535), (405, 406, 536, 404), (543, 415, 474, 542), (542, 475, 477, 549), (538, 405, 404, 536), (297, 496, 495, 298), (298, 495, 530, 393), (393, 530, 529, 394), (394, 529, 512, 301), (301, 512, 511, 302), (302, 511, 528, 303), (303, 528, 527, 304), (304, 527, 510, 385), (385, 510, 509, 386), (386, 509, 508, 380), (380, 508, 507, 378), (378, 507, 506, 374), (374, 506, 505, 372), (372, 505, 504, 366), (366, 504, 503, 367), (367, 503, 526, 307), (307, 526, 525, 308), (308, 525, 522, 309), (309, 522, 521, 310), (310, 521, 524, 312), (312, 524, 523, 313), (313, 523, 502, 350), (350, 502, 501, 348), (348, 501, 520, 317), (317, 520, 519, 315), (315, 519, 518, 318), (318, 518, 517, 319), (319, 517, 500, 338), (338, 500, 499, 336), (336, 499, 516, 323), (323, 516, 515, 321), (321, 515, 514, 324), (324, 514, 513, 325), (325, 513, 498, 329), (329, 498, 497, 327), (327, 497, 402, 332), (332, 402, 404, 330), (330, 404, 405, 335), (335, 405, 407, 333), (333, 407, 408, 341), (341, 408, 410, 339), (339, 410, 411, 344), (342, 413, 417, 347), (344, 411, 413, 342), (347, 417, 419, 345), (345, 419, 420, 353), (353, 420, 422, 351), (351, 422, 426, 356), (356, 426, 428, 354), (354, 428, 429, 359), (359, 429, 431, 357), (357, 431, 432, 362), (362, 432, 434, 360), (360, 434, 435, 365), (365, 435, 437, 363), (363, 437, 438, 371), (371, 438, 440, 369), (369, 440, 444, 377), (377, 444, 446, 375), (375, 446, 450, 383), (383, 450, 452, 381), (381, 452, 456, 389), (389, 456, 458, 387), (387, 458, 459, 392), (392, 459, 461, 390), (8, 0, 81, 242, 228, 213, 198, 183, 168, 153, 139, 152, 167, 191, 207, 223, 239, 13), (626, 683, 684, 625), (263, 1, 637, 636), (590, 584, 597, 605), (3, 2, 569, 577), (22, 21, 583, 591), (27, 28, 604, 598), (628, 681, 682, 627), (21, 27, 598, 583), (28, 22, 591, 604), (261, 3, 577, 630), (0, 263, 636, 641), (36, 23, 616, 679), (616, 623, 618, 611), (1, 81, 640, 637), (81, 0, 641, 640), (2, 257, 642, 569), (257, 261, 630, 642), (577, 569, 571, 582), (582, 571, 572, 581), (581, 572, 573, 580), (580, 573, 574, 579), (579, 574, 575, 578), (631, 629, 648), (591, 583, 585, 596), (596, 585, 586, 595), (595, 586, 587, 594), (594, 587, 588, 593), (593, 588, 589, 592), (592, 589, 567, 568), (598, 604, 606, 603), (603, 606, 607, 602), (602, 607, 608, 601), (601, 608, 609, 600), (600, 609, 610, 599), (599, 610, 565, 566), (625, 624, 622), (612, 619, 620, 613), (614, 621, 622, 615), (639, 679, 680, 638), (680, 611, 612, 681), (583, 598, 603, 585), (585, 603, 602, 586), (586, 602, 601, 587), (587, 601, 600, 588), (588, 600, 599, 589), (589, 599, 597, 584), (604, 591, 596, 606), (606, 596, 595, 607), (607, 595, 594, 608), (608, 594, 593, 609), (609, 593, 592, 610), (610, 592, 590, 605), (627, 682, 683, 626), (613, 620, 621, 614), (615, 622, 624, 617), (638, 680, 681, 628), (681, 612, 613, 682), (630, 577, 582, 635), (635, 582, 581, 634), (634, 581, 580, 633), (633, 580, 579, 632), (632, 579, 578, 631), (631, 578, 576, 629), (623, 639, 638, 618), (29, 30, 639, 623), (23, 29, 623, 616), (30, 36, 679, 639), (618, 638, 628, 619), (611, 618, 619, 612), (621, 626, 625, 622), (620, 627, 626, 621), (619, 628, 627, 620), (615, 617, 684), (641, 636, 652, 672), (569, 642, 644, 571), (571, 644, 645, 572), (572, 645, 646, 573), (573, 646, 647, 574), (574, 647, 648, 575), (575, 576, 578), (642, 630, 635, 644), (644, 635, 634, 645), (645, 634, 633, 646), (646, 633, 632, 647), (647, 632, 631, 648), (576, 575, 648, 629), (637, 640, 665, 658), (636, 637, 658, 652), (640, 641, 672, 665), (679, 616, 611, 680), (643, 650, 649, 666), (652, 658, 660, 657), (657, 660, 661, 656), (656, 661, 662, 655), (655, 662, 663, 654), (654, 663, 664, 653), (653, 664, 649, 650), (658, 665, 667, 660), (660, 667, 668, 661), (661, 668, 669, 662), (662, 669, 670, 663), (663, 670, 671, 664), (664, 671, 570, 659), (665, 672, 674, 667), (667, 674, 675, 668), (668, 675, 676, 669), (669, 676, 677, 670), (670, 677, 678, 671), (671, 678, 643, 666), (672, 652, 657, 674), (674, 657, 656, 675), (675, 656, 655, 676), (676, 655, 654, 677), (677, 654, 653, 678), (678, 653, 651, 673), (682, 613, 614, 683), (683, 614, 615, 684), (624, 625, 684, 617)])
me_sphere.polygons.foreach_set('use_smooth', [True] * 749)
me_sphere.polygons.foreach_set('material_index', [1, 1, 1, 1, 1, 1, 1, 1, 1, 1, 1, 1, 1, 1, 1, 1, 1, 1, 1, 1, 1, 1, 1, 1, 1, 1, 1, 1, 1, 1, 1, 1, 1, 1, 1, 1, 1, 1, 1, 1, 1, 1, 1, 1, 1, 1, 1, 1, 1, 1, 1, 1, 1, 1, 1, 1, 1, 1, 1, 1, 1, 1, 1, 1, 1, 1, 1, 1, 1, 1, 1, 1, 1, 1, 1, 1, 1, 1, 1, 1, 1, 1, 1, 1, 1, 1, 1, 1, 1, 1, 1, 1, 1, 1, 1, 1, 1, 1, 1, 1, 1, 1, 1, 1, 1, 1, 1, 1, 1, 1, 1, 1, 1, 1, 1, 1, 1, 1, 1, 1, 1, 1, 1, 1, 1, 1, 1, 1, 1, 1, 1, 1, 1, 1, 1, 1, 1, 1, 1, 1, 1, 1, 1, 1, 1, 1, 1, 1, 1, 1, 1, 1, 1, 1, 1, 1, 1, 1, 1, 1, 1, 1, 1, 1, 1, 1, 1, 1, 1, 1, 1, 1, 1, 1, 1, 1, 1, 1, 1, 1, 1, 1, 1, 1, 1, 1, 1, 1, 1, 1, 1, 1, 1, 1, 1, 1, 1, 1, 1, 1, 1, 1, 1, 1, 1, 1, 1, 1, 1, 1, 1, 1, 1, 1, 1, 1, 1, 1, 1, 1, 1, 1, 1, 1, 1, 1, 1, 1, 1, 1, 1, 1, 1, 1, 1, 1, 1, 1, 1, 1, 1, 1, 1, 1, 1, 1, 1, 1, 1, 1, 1, 1, 1, 1, 1, 1, 1, 1, 1, 1, 1, 1, 1, 1, 1, 1, 1, 1, 1, 1, 1, 1, 1, 1, 1, 1, 1, 1, 1, 1, 1, 1, 1, 1, 1, 1, 1, 1, 1, 1, 1, 1, 1, 1, 1, 1, 1, 1, 1, 1, 1, 1, 1, 1, 1, 1, 1, 1, 1, 1, 1, 1, 1, 1, 1, 1, 1, 1, 1, 1, 1, 1, 1, 1, 1, 1, 1, 1, 1, 1, 1, 1, 1, 1, 1, 1, 1, 1, 1, 1, 1, 1, 1, 1, 1, 1, 1, 1, 1, 1, 1, 1, 1, 1, 1, 1, 1, 1, 1, 1, 1, 1, 1, 1, 1, 1, 1, 1, 1, 1, 1, 1, 1, 1, 1, 1, 1, 1, 1, 1, 1, 1, 1, 1, 1, 1, 1, 1, 1, 1, 1, 1, 1, 1, 1, 1, 1, 1, 1, 1, 1, 1, 1, 1, 1, 1, 1, 1, 1, 1, 1, 1, 1, 1, 1, 1, 1, 1, 1, 1, 1, 1, 1, 1, 1, 1, 1, 1, 1, 1, 1, 1, 1, 1, 1, 1, 1, 1, 1, 1, 1, 1, 1, 1, 1, 1, 1, 1, 1, 1, 1, 1, 1, 1, 1, 1, 1, 1, 1, 1, 1, 1, 1, 1, 1, 1, 1, 1, 1, 1, 1, 1, 1, 1, 1, 1, 1, 1, 1, 1, 1, 1, 1, 1, 1, 1, 1, 1, 1, 1, 1, 1, 1, 1, 1, 1, 1, 1, 1, 1, 1, 1, 1, 1, 1, 1, 1, 1, 1, 1, 1, 1, 1, 1, 1, 1, 1, 1, 1, 1, 1, 1, 1, 1, 1, 1, 1, 1, 1, 1, 1, 1, 1, 1, 1, 1, 1, 1, 1, 1, 1, 1, 1, 1, 1, 1, 1, 1, 1, 1, 1, 1, 1, 1, 1, 1, 1, 1, 1, 1, 1, 1, 1, 1, 1, 1, 1, 1, 1, 1, 1, 1, 1, 1, 1, 1, 1, 1, 1, 1, 1, 1, 1, 1, 1, 1, 1, 1, 1, 1, 1, 1, 1, 1, 1, 1, 1, 1, 1, 1, 1, 1, 1, 1, 1, 1, 1, 1, 1, 1, 1, 1, 1, 1, 1, 1, 1, 1, 1, 1, 1, 1, 1, 1, 1, 1, 1, 1, 1, 1, 1, 1, 1, 1, 1, 1, 1, 1, 1, 1, 1, 1, 1, 1, 1, 1, 1, 1, 1, 1, 1, 1, 1, 1, 1, 1, 1, 1, 1, 1, 1, 1, 1, 1, 1, 1, 1, 1, 1, 1, 1, 1, 1, 1, 1, 1, 1, 1, 1, 1, 1, 1, 1, 1, 1, 1, 1, 1, 1, 1, 1, 1, 1, 1, 1, 1, 1, 1, 1, 1, 1, 1, 1, 1, 1, 1, 1, 1, 1, 1, 1, 1, 1, 1, 1, 1, 1, 1, 1, 1, 1, 1, 1, 1, 1, 1, 1, 1, 1, 1, 1, 1, 1, 1, 1, 1, 1, 1, 1, 1, 1, 1, 1, 1, 1, 1, 1, 1, 1])
me_sphere.materials.append(mat_material_001)
me_sphere.materials.append(mat_material_002)
me_sphere.use_remesh_preserve_volume = False
me_sphere.use_remesh_preserve_attributes = False
me_sphere.use_mirror_vertex_groups = False
me_sphere.update()

# ---- objects
ob_sphere = bpy.data.objects.new('Sphere', me_sphere)
ob_lamp = bpy.data.objects.new('Lamp', light_lamp)
ob_camera = bpy.data.objects.new('Camera', cam_camera)

# ---- transforms, parenting, visibility, modifiers, constraints
ob_sphere.location = (0.0, 0.0, 0.0)
ob_sphere.lineart.crease_threshold = 0.0
_m = ob_sphere.modifiers.new('Subdivision', 'SUBSURF')
_m.uv_smooth = 'PRESERVE_CORNERS'
_m.levels = 2
_m.render_levels = 3
_m.show_only_control_edges = False
ob_lamp.location = (4.076, 1.005, 5.904)
ob_lamp.rotation_euler = (0.6503, 0.05522, 1.866)
ob_lamp.lock_rotations_4d = False
ob_lamp.empty_display_type = 'ARROWS'
ob_lamp.color = (0.0, 0.0, 0.0, 0.0)
ob_lamp.lineart.crease_threshold = 0.0
ob_camera.location = (7.481, -6.508, 5.344)
ob_camera.rotation_euler = (1.109, 0.0, 0.8149)
ob_camera.lock_rotations_4d = False
ob_camera.empty_display_type = 'ARROWS'
ob_camera.color = (0.0, 0.0, 0.0, 0.0)
ob_camera.display_type = 'WIRE'
ob_camera.lineart.crease_threshold = 0.0

# ---- collection membership
col_collection_1.objects.link(ob_sphere)
col_collection_1.objects.link(ob_lamp)
col_collection_1.objects.link(ob_camera)

# ---- scene / render settings (as saved in the file)
scene.camera = ob_camera
scene.frame_start = 1; scene.frame_end = 250; scene.frame_set(1)
scene.render.engine = 'BLENDER_EEVEE_NEXT'
scene.render.resolution_percentage = 50
scene.render.dither_intensity = 0.0
scene.cycles.use_denoising = False
scene.cycles.samples = 128
scene.cycles.sampling_pattern = 'TABULATED_SOBOL'
scene.cycles.use_adaptive_sampling = False
scene.cycles.use_light_tree = False
scene.cycles.blur_glossy = 0.0
scene.cycles.sample_clamp_indirect = 0.0
scene.view_settings.view_transform = 'Standard'
bpy.context.view_layer.update()
